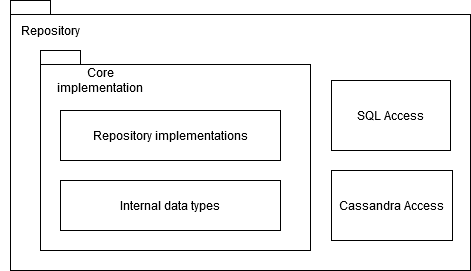

The diagram above was exported from draw.io. Its source (the exported page's mxGraphModel, read from the mxfile embedded in the PNG):
<mxGraphModel dx="1424" dy="792" grid="1" gridSize="10" guides="1" tooltips="1" connect="1" arrows="1" fold="1" page="1" pageScale="1" pageWidth="827" pageHeight="1169" math="0" shadow="0">
  <root>
    <mxCell id="0" />
    <mxCell id="1" parent="0" />
    <mxCell id="4hyt68SLZTYZlfEoM-5X-2" value="" style="shape=folder;fontStyle=1;spacingTop=10;tabWidth=40;tabHeight=14;tabPosition=left;html=1;" vertex="1" parent="1">
      <mxGeometry x="70" y="260" width="460" height="270" as="geometry" />
    </mxCell>
    <mxCell id="4hyt68SLZTYZlfEoM-5X-3" value="Repository" style="text;html=1;strokeColor=none;fillColor=none;align=center;verticalAlign=middle;whiteSpace=wrap;rounded=0;" vertex="1" parent="1">
      <mxGeometry x="60" y="280" width="100" height="20" as="geometry" />
    </mxCell>
    <mxCell id="4hyt68SLZTYZlfEoM-5X-6" value="&lt;div&gt;&lt;br&gt;&lt;/div&gt;&lt;div&gt;&lt;br&gt;&lt;/div&gt;" style="shape=folder;fontStyle=1;spacingTop=10;tabWidth=40;tabHeight=14;tabPosition=left;html=1;" vertex="1" parent="1">
      <mxGeometry x="100" y="310" width="270" height="200" as="geometry" />
    </mxCell>
    <mxCell id="4hyt68SLZTYZlfEoM-5X-7" value="Cassandra Access" style="rounded=0;whiteSpace=wrap;html=1;" vertex="1" parent="1">
      <mxGeometry x="391" y="430" width="121" height="70" as="geometry" />
    </mxCell>
    <mxCell id="4hyt68SLZTYZlfEoM-5X-8" value="SQL Access" style="rounded=0;whiteSpace=wrap;html=1;" vertex="1" parent="1">
      <mxGeometry x="391" y="340" width="119" height="70" as="geometry" />
    </mxCell>
    <mxCell id="4hyt68SLZTYZlfEoM-5X-9" value="Core implementation" style="text;html=1;strokeColor=none;fillColor=none;align=center;verticalAlign=middle;whiteSpace=wrap;rounded=0;" vertex="1" parent="1">
      <mxGeometry x="140" y="330" width="40" height="20" as="geometry" />
    </mxCell>
    <mxCell id="4hyt68SLZTYZlfEoM-5X-10" value="Internal data types" style="rounded=0;whiteSpace=wrap;html=1;" vertex="1" parent="1">
      <mxGeometry x="120" y="440" width="220" height="50" as="geometry" />
    </mxCell>
    <mxCell id="4hyt68SLZTYZlfEoM-5X-12" value="Repository implementations" style="rounded=0;whiteSpace=wrap;html=1;" vertex="1" parent="1">
      <mxGeometry x="120" y="370" width="220" height="50" as="geometry" />
    </mxCell>
  </root>
</mxGraphModel>